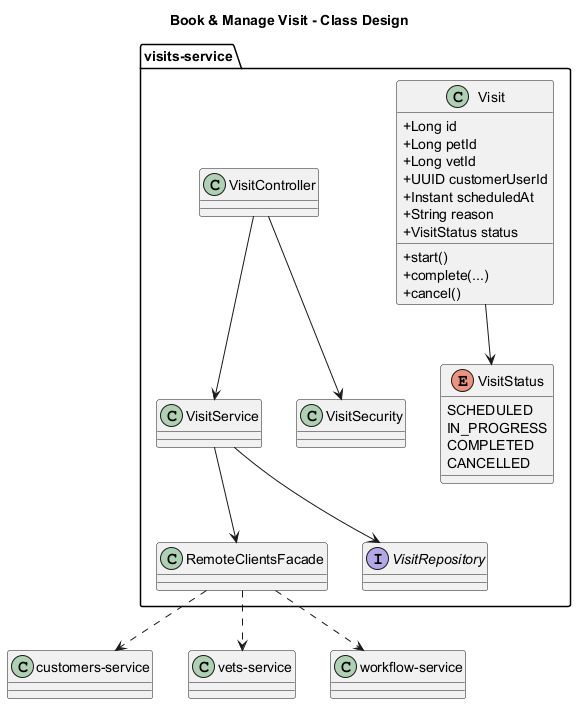

The diagram above was rendered by PlantUML. Its source (embedded in the PNG):
@startuml
title Book & Manage Visit - Class Design
skinparam classAttributeIconSize 0
skinparam shadowing false

package "visits-service" {
  enum VisitStatus {
    SCHEDULED
    IN_PROGRESS
    COMPLETED
    CANCELLED
  }

  class Visit {
    +Long id
    +Long petId
    +Long vetId
    +UUID customerUserId
    +Instant scheduledAt
    +String reason
    +VisitStatus status
    +start()
    +complete(...)
    +cancel()
  }

  class VisitController
  class VisitService
  class VisitSecurity
  class RemoteClientsFacade
  interface VisitRepository
}

Visit --> VisitStatus
VisitController --> VisitService
VisitController --> VisitSecurity
VisitService --> VisitRepository
VisitService --> RemoteClientsFacade
RemoteClientsFacade ..> "customers-service"
RemoteClientsFacade ..> "vets-service"
RemoteClientsFacade ..> "workflow-service"
@enduml